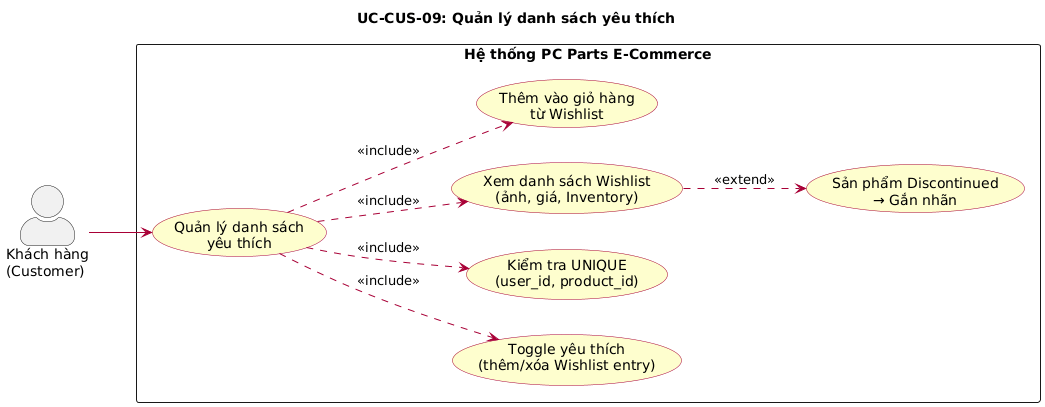

The diagram above was rendered by PlantUML. Its source (embedded in the PNG):
@startuml
left to right direction
skinparam actorStyle awesome
skinparam packageStyle rectangle
skinparam usecase {
  BackgroundColor #FEFECE
  BorderColor #A80036
  ArrowColor #A80036
}

title UC-CUS-09: Quản lý danh sách yêu thích

actor "Khách hàng\n(Customer)" as Customer

rectangle "Hệ thống PC Parts E-Commerce" {
  usecase "Quản lý danh sách\nyêu thích" as UC_WISHLIST
  usecase "Toggle yêu thích\n(thêm/xóa Wishlist entry)" as UC_TOGGLE
  usecase "Kiểm tra UNIQUE\n(user_id, product_id)" as UC_CHECK
  usecase "Xem danh sách Wishlist\n(ảnh, giá, Inventory)" as UC_VIEW
  usecase "Thêm vào giỏ hàng\ntừ Wishlist" as UC_ADD_CART
  usecase "Sản phẩm Discontinued\n→ Gắn nhãn" as UC_ERR_DISC
}

Customer --> UC_WISHLIST

UC_WISHLIST ..> UC_TOGGLE : <<include>>
UC_WISHLIST ..> UC_CHECK : <<include>>
UC_WISHLIST ..> UC_VIEW : <<include>>
UC_WISHLIST ..> UC_ADD_CART : <<include>>
UC_VIEW ..> UC_ERR_DISC : <<extend>>
@enduml